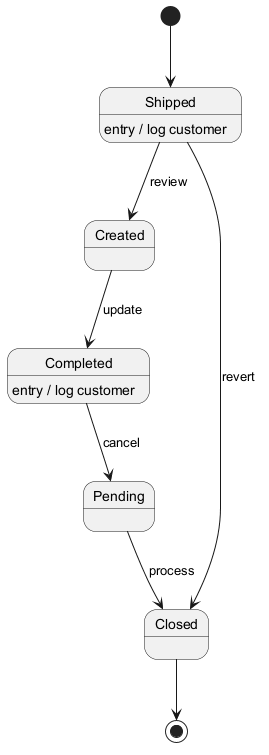

The diagram above was rendered by PlantUML. Its source (embedded in the PNG):
@startuml
skinparam backgroundColor #FFFFFF
skinparam classBackgroundColor #F3E5F5
skinparam classBorderColor #6A1B9A
[*] --> Shipped
Shipped --> Created : review
Shipped : entry / log customer
Created --> Completed : update
Completed --> Pending : cancel
Completed : entry / log customer
Pending --> Closed : process
Shipped --> Closed : revert
Closed --> [*]
@enduml